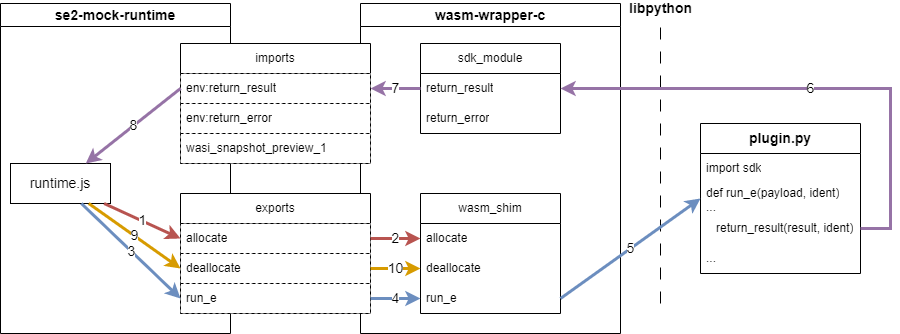

The diagram above was exported from draw.io. Its source (the exported page's mxGraphModel, read from the mxfile embedded in the PNG):
<mxGraphModel dx="1100" dy="701" grid="1" gridSize="10" guides="1" tooltips="1" connect="1" arrows="1" fold="1" page="1" pageScale="1" pageWidth="850" pageHeight="1100" math="0" shadow="0">
  <root>
    <mxCell id="0" />
    <mxCell id="1" parent="0" />
    <mxCell id="oMiF6LOA8qr8xbAMGLSe-7" value="se2-mock-runtime" style="swimlane;whiteSpace=wrap;html=1;fontSize=14;" vertex="1" parent="1">
      <mxGeometry x="40" y="60" width="230" height="330" as="geometry" />
    </mxCell>
    <mxCell id="oMiF6LOA8qr8xbAMGLSe-42" value="runtime.js" style="rounded=0;whiteSpace=wrap;html=1;strokeColor=default;fontSize=14;fillColor=default;" vertex="1" parent="oMiF6LOA8qr8xbAMGLSe-7">
      <mxGeometry x="10" y="160" width="100" height="40" as="geometry" />
    </mxCell>
    <mxCell id="oMiF6LOA8qr8xbAMGLSe-8" value="wasm-wrapper-c" style="swimlane;whiteSpace=wrap;html=1;fontSize=14;" vertex="1" parent="1">
      <mxGeometry x="400" y="60" width="260" height="330" as="geometry" />
    </mxCell>
    <mxCell id="oMiF6LOA8qr8xbAMGLSe-11" value="sdk_module" style="swimlane;fontStyle=0;childLayout=stackLayout;horizontal=1;startSize=30;horizontalStack=0;resizeParent=1;resizeParentMax=0;resizeLast=0;collapsible=1;marginBottom=0;whiteSpace=wrap;html=1;" vertex="1" parent="oMiF6LOA8qr8xbAMGLSe-8">
      <mxGeometry x="60" y="40" width="140" height="90" as="geometry" />
    </mxCell>
    <mxCell id="oMiF6LOA8qr8xbAMGLSe-12" value="return_result" style="text;strokeColor=none;fillColor=none;align=left;verticalAlign=middle;spacingLeft=4;spacingRight=4;overflow=hidden;points=[[0,0.5],[1,0.5]];portConstraint=eastwest;rotatable=0;whiteSpace=wrap;html=1;" vertex="1" parent="oMiF6LOA8qr8xbAMGLSe-11">
      <mxGeometry y="30" width="140" height="30" as="geometry" />
    </mxCell>
    <mxCell id="oMiF6LOA8qr8xbAMGLSe-13" value="return_error" style="text;strokeColor=none;fillColor=none;align=left;verticalAlign=middle;spacingLeft=4;spacingRight=4;overflow=hidden;points=[[0,0.5],[1,0.5]];portConstraint=eastwest;rotatable=0;whiteSpace=wrap;html=1;" vertex="1" parent="oMiF6LOA8qr8xbAMGLSe-11">
      <mxGeometry y="60" width="140" height="30" as="geometry" />
    </mxCell>
    <mxCell id="oMiF6LOA8qr8xbAMGLSe-15" value="wasm_shim" style="swimlane;fontStyle=0;childLayout=stackLayout;horizontal=1;startSize=30;horizontalStack=0;resizeParent=1;resizeParentMax=0;resizeLast=0;collapsible=1;marginBottom=0;whiteSpace=wrap;html=1;" vertex="1" parent="oMiF6LOA8qr8xbAMGLSe-8">
      <mxGeometry x="60" y="190" width="140" height="120" as="geometry" />
    </mxCell>
    <mxCell id="oMiF6LOA8qr8xbAMGLSe-16" value="allocate" style="text;strokeColor=none;fillColor=none;align=left;verticalAlign=middle;spacingLeft=4;spacingRight=4;overflow=hidden;points=[[0,0.5],[1,0.5]];portConstraint=eastwest;rotatable=0;whiteSpace=wrap;html=1;" vertex="1" parent="oMiF6LOA8qr8xbAMGLSe-15">
      <mxGeometry y="30" width="140" height="30" as="geometry" />
    </mxCell>
    <mxCell id="oMiF6LOA8qr8xbAMGLSe-17" value="deallocate" style="text;strokeColor=none;fillColor=none;align=left;verticalAlign=middle;spacingLeft=4;spacingRight=4;overflow=hidden;points=[[0,0.5],[1,0.5]];portConstraint=eastwest;rotatable=0;whiteSpace=wrap;html=1;" vertex="1" parent="oMiF6LOA8qr8xbAMGLSe-15">
      <mxGeometry y="60" width="140" height="30" as="geometry" />
    </mxCell>
    <mxCell id="oMiF6LOA8qr8xbAMGLSe-18" value="run_e" style="text;strokeColor=none;fillColor=none;align=left;verticalAlign=middle;spacingLeft=4;spacingRight=4;overflow=hidden;points=[[0,0.5],[1,0.5]];portConstraint=eastwest;rotatable=0;whiteSpace=wrap;html=1;" vertex="1" parent="oMiF6LOA8qr8xbAMGLSe-15">
      <mxGeometry y="90" width="140" height="30" as="geometry" />
    </mxCell>
    <mxCell id="oMiF6LOA8qr8xbAMGLSe-28" value="exports" style="swimlane;fontStyle=0;childLayout=stackLayout;horizontal=1;startSize=30;horizontalStack=0;resizeParent=1;resizeParentMax=0;resizeLast=0;collapsible=1;marginBottom=0;whiteSpace=wrap;html=1;" vertex="1" parent="1">
      <mxGeometry x="220" y="250" width="190" height="120" as="geometry" />
    </mxCell>
    <mxCell id="oMiF6LOA8qr8xbAMGLSe-29" value="allocate" style="text;strokeColor=default;fillColor=default;align=left;verticalAlign=middle;spacingLeft=4;spacingRight=4;overflow=hidden;points=[[0,0.5],[1,0.5]];portConstraint=eastwest;rotatable=0;whiteSpace=wrap;html=1;dashed=1;" vertex="1" parent="oMiF6LOA8qr8xbAMGLSe-28">
      <mxGeometry y="30" width="190" height="30" as="geometry" />
    </mxCell>
    <mxCell id="oMiF6LOA8qr8xbAMGLSe-30" value="deallocate" style="text;strokeColor=default;fillColor=default;align=left;verticalAlign=middle;spacingLeft=4;spacingRight=4;overflow=hidden;points=[[0,0.5],[1,0.5]];portConstraint=eastwest;rotatable=0;whiteSpace=wrap;html=1;dashed=1;" vertex="1" parent="oMiF6LOA8qr8xbAMGLSe-28">
      <mxGeometry y="60" width="190" height="30" as="geometry" />
    </mxCell>
    <mxCell id="oMiF6LOA8qr8xbAMGLSe-31" value="run_e" style="text;strokeColor=default;fillColor=default;align=left;verticalAlign=middle;spacingLeft=4;spacingRight=4;overflow=hidden;points=[[0,0.5],[1,0.5]];portConstraint=eastwest;rotatable=0;whiteSpace=wrap;html=1;dashed=1;" vertex="1" parent="oMiF6LOA8qr8xbAMGLSe-28">
      <mxGeometry y="90" width="190" height="30" as="geometry" />
    </mxCell>
    <mxCell id="oMiF6LOA8qr8xbAMGLSe-23" value="imports" style="swimlane;fontStyle=0;childLayout=stackLayout;horizontal=1;startSize=30;horizontalStack=0;resizeParent=1;resizeParentMax=0;resizeLast=0;collapsible=1;marginBottom=0;whiteSpace=wrap;html=1;fillColor=#FFFFFF;" vertex="1" parent="1">
      <mxGeometry x="220" y="100" width="190" height="120" as="geometry" />
    </mxCell>
    <mxCell id="oMiF6LOA8qr8xbAMGLSe-24" value="env:return_result" style="text;align=left;verticalAlign=middle;spacingLeft=4;spacingRight=4;overflow=hidden;points=[[0,0.5],[1,0.5]];portConstraint=eastwest;rotatable=0;whiteSpace=wrap;html=1;fillColor=default;strokeColor=default;dashed=1;" vertex="1" parent="oMiF6LOA8qr8xbAMGLSe-23">
      <mxGeometry y="30" width="190" height="30" as="geometry" />
    </mxCell>
    <mxCell id="oMiF6LOA8qr8xbAMGLSe-25" value="env:return_error" style="text;strokeColor=default;fillColor=default;align=left;verticalAlign=middle;spacingLeft=4;spacingRight=4;overflow=hidden;points=[[0,0.5],[1,0.5]];portConstraint=eastwest;rotatable=0;whiteSpace=wrap;html=1;dashed=1;" vertex="1" parent="oMiF6LOA8qr8xbAMGLSe-23">
      <mxGeometry y="60" width="190" height="30" as="geometry" />
    </mxCell>
    <mxCell id="oMiF6LOA8qr8xbAMGLSe-26" value="wasi_snapshot_preview_1" style="text;strokeColor=default;fillColor=default;align=left;verticalAlign=middle;spacingLeft=4;spacingRight=4;overflow=hidden;points=[[0,0.5],[1,0.5]];portConstraint=eastwest;rotatable=0;whiteSpace=wrap;html=1;dashed=1;" vertex="1" parent="oMiF6LOA8qr8xbAMGLSe-23">
      <mxGeometry y="90" width="190" height="30" as="geometry" />
    </mxCell>
    <mxCell id="oMiF6LOA8qr8xbAMGLSe-32" value="plugin.py" style="swimlane;fontStyle=1;childLayout=stackLayout;horizontal=1;startSize=30;horizontalStack=0;resizeParent=1;resizeParentMax=0;resizeLast=0;collapsible=1;marginBottom=0;whiteSpace=wrap;html=1;strokeColor=default;fillColor=default;fontSize=14;" vertex="1" parent="1">
      <mxGeometry x="740" y="180" width="160" height="150" as="geometry" />
    </mxCell>
    <mxCell id="oMiF6LOA8qr8xbAMGLSe-33" value="import sdk" style="text;strokeColor=none;fillColor=none;align=left;verticalAlign=middle;spacingLeft=4;spacingRight=4;overflow=hidden;points=[[0,0.5],[1,0.5]];portConstraint=eastwest;rotatable=0;whiteSpace=wrap;html=1;" vertex="1" parent="oMiF6LOA8qr8xbAMGLSe-32">
      <mxGeometry y="30" width="160" height="30" as="geometry" />
    </mxCell>
    <mxCell id="oMiF6LOA8qr8xbAMGLSe-34" value="def run_e(payload, ident)&lt;br&gt;..." style="text;strokeColor=none;fillColor=none;align=left;verticalAlign=middle;spacingLeft=4;spacingRight=4;overflow=hidden;points=[[0,0.5],[1,0.5]];portConstraint=eastwest;rotatable=0;whiteSpace=wrap;html=1;" vertex="1" parent="oMiF6LOA8qr8xbAMGLSe-32">
      <mxGeometry y="60" width="160" height="30" as="geometry" />
    </mxCell>
    <mxCell id="oMiF6LOA8qr8xbAMGLSe-35" value="&amp;nbsp; &amp;nbsp;return_result(result, ident)" style="text;strokeColor=none;fillColor=none;align=left;verticalAlign=middle;spacingLeft=4;spacingRight=4;overflow=hidden;points=[[0,0.5],[1,0.5]];portConstraint=eastwest;rotatable=0;whiteSpace=wrap;html=1;" vertex="1" parent="oMiF6LOA8qr8xbAMGLSe-32">
      <mxGeometry y="90" width="160" height="30" as="geometry" />
    </mxCell>
    <mxCell id="oMiF6LOA8qr8xbAMGLSe-36" value="..." style="text;strokeColor=none;fillColor=none;align=left;verticalAlign=middle;spacingLeft=4;spacingRight=4;overflow=hidden;points=[[0,0.5],[1,0.5]];portConstraint=eastwest;rotatable=0;whiteSpace=wrap;html=1;" vertex="1" parent="oMiF6LOA8qr8xbAMGLSe-32">
      <mxGeometry y="120" width="160" height="30" as="geometry" />
    </mxCell>
    <mxCell id="oMiF6LOA8qr8xbAMGLSe-38" value="libpython" style="endArrow=none;html=1;rounded=0;verticalAlign=top;fontStyle=1;fontSize=14;dashed=1;dashPattern=12 12;" edge="1" parent="1">
      <mxGeometry x="1" y="10" width="50" height="50" relative="1" as="geometry">
        <mxPoint x="700" y="360" as="sourcePoint" />
        <mxPoint x="700" y="60" as="targetPoint" />
        <mxPoint x="10" y="-10" as="offset" />
      </mxGeometry>
    </mxCell>
    <mxCell id="oMiF6LOA8qr8xbAMGLSe-43" value="1" style="rounded=0;orthogonalLoop=1;jettySize=auto;html=1;fontSize=14;entryX=0;entryY=0.5;entryDx=0;entryDy=0;fillColor=#f8cecc;strokeColor=#b85450;strokeWidth=3;" edge="1" parent="1" source="oMiF6LOA8qr8xbAMGLSe-42" target="oMiF6LOA8qr8xbAMGLSe-29">
      <mxGeometry relative="1" as="geometry" />
    </mxCell>
    <mxCell id="oMiF6LOA8qr8xbAMGLSe-44" value="2" style="edgeStyle=none;rounded=0;orthogonalLoop=1;jettySize=auto;html=1;fontSize=14;fillColor=#f8cecc;strokeColor=#b85450;strokeWidth=3;" edge="1" parent="1" source="oMiF6LOA8qr8xbAMGLSe-29">
      <mxGeometry relative="1" as="geometry">
        <mxPoint x="460" y="295" as="targetPoint" />
      </mxGeometry>
    </mxCell>
    <mxCell id="oMiF6LOA8qr8xbAMGLSe-45" value="3" style="edgeStyle=none;rounded=0;orthogonalLoop=1;jettySize=auto;html=1;entryX=0;entryY=0.5;entryDx=0;entryDy=0;fontSize=14;fillColor=#dae8fc;strokeColor=#6c8ebf;strokeWidth=3;" edge="1" parent="1" source="oMiF6LOA8qr8xbAMGLSe-42" target="oMiF6LOA8qr8xbAMGLSe-31">
      <mxGeometry relative="1" as="geometry" />
    </mxCell>
    <mxCell id="oMiF6LOA8qr8xbAMGLSe-46" value="4" style="edgeStyle=none;rounded=0;orthogonalLoop=1;jettySize=auto;html=1;fontSize=14;fillColor=#dae8fc;strokeColor=#6c8ebf;strokeWidth=3;" edge="1" parent="1" source="oMiF6LOA8qr8xbAMGLSe-31" target="oMiF6LOA8qr8xbAMGLSe-18">
      <mxGeometry relative="1" as="geometry" />
    </mxCell>
    <mxCell id="oMiF6LOA8qr8xbAMGLSe-47" value="5" style="edgeStyle=none;rounded=0;orthogonalLoop=1;jettySize=auto;html=1;entryX=0;entryY=0.5;entryDx=0;entryDy=0;fontSize=14;exitX=1;exitY=0.5;exitDx=0;exitDy=0;fillColor=#dae8fc;strokeColor=#6c8ebf;strokeWidth=3;" edge="1" parent="1" source="oMiF6LOA8qr8xbAMGLSe-18" target="oMiF6LOA8qr8xbAMGLSe-34">
      <mxGeometry relative="1" as="geometry" />
    </mxCell>
    <mxCell id="oMiF6LOA8qr8xbAMGLSe-48" value="6" style="edgeStyle=orthogonalEdgeStyle;rounded=0;orthogonalLoop=1;jettySize=auto;html=1;fontSize=14;fillColor=#e1d5e7;strokeColor=#9673a6;strokeWidth=3;entryX=1;entryY=0.5;entryDx=0;entryDy=0;exitX=1;exitY=0.5;exitDx=0;exitDy=0;" edge="1" parent="1" source="oMiF6LOA8qr8xbAMGLSe-35" target="oMiF6LOA8qr8xbAMGLSe-11">
      <mxGeometry relative="1" as="geometry">
        <mxPoint x="950" y="330" as="sourcePoint" />
        <mxPoint x="630" y="130" as="targetPoint" />
        <Array as="points">
          <mxPoint x="930" y="285" />
          <mxPoint x="930" y="145" />
        </Array>
      </mxGeometry>
    </mxCell>
    <mxCell id="oMiF6LOA8qr8xbAMGLSe-49" value="7" style="rounded=0;orthogonalLoop=1;jettySize=auto;html=1;entryX=1;entryY=0.5;entryDx=0;entryDy=0;fontSize=14;fillColor=#e1d5e7;strokeColor=#9673a6;strokeWidth=3;" edge="1" parent="1" source="oMiF6LOA8qr8xbAMGLSe-12" target="oMiF6LOA8qr8xbAMGLSe-24">
      <mxGeometry relative="1" as="geometry" />
    </mxCell>
    <mxCell id="oMiF6LOA8qr8xbAMGLSe-50" value="8" style="edgeStyle=none;rounded=0;orthogonalLoop=1;jettySize=auto;html=1;fontSize=14;exitX=0;exitY=0.5;exitDx=0;exitDy=0;fillColor=#e1d5e7;strokeColor=#9673a6;strokeWidth=3;" edge="1" parent="1" source="oMiF6LOA8qr8xbAMGLSe-24" target="oMiF6LOA8qr8xbAMGLSe-42">
      <mxGeometry relative="1" as="geometry" />
    </mxCell>
    <mxCell id="oMiF6LOA8qr8xbAMGLSe-52" value="9" style="edgeStyle=none;rounded=0;orthogonalLoop=1;jettySize=auto;html=1;entryX=0;entryY=0.5;entryDx=0;entryDy=0;strokeWidth=3;fontSize=14;fillColor=#ffe6cc;strokeColor=#d79b00;" edge="1" parent="1" source="oMiF6LOA8qr8xbAMGLSe-42" target="oMiF6LOA8qr8xbAMGLSe-30">
      <mxGeometry relative="1" as="geometry" />
    </mxCell>
    <mxCell id="oMiF6LOA8qr8xbAMGLSe-53" value="10" style="edgeStyle=none;rounded=0;orthogonalLoop=1;jettySize=auto;html=1;strokeWidth=3;fontSize=14;fillColor=#ffe6cc;strokeColor=#d79b00;" edge="1" parent="1" source="oMiF6LOA8qr8xbAMGLSe-30" target="oMiF6LOA8qr8xbAMGLSe-17">
      <mxGeometry relative="1" as="geometry" />
    </mxCell>
  </root>
</mxGraphModel>